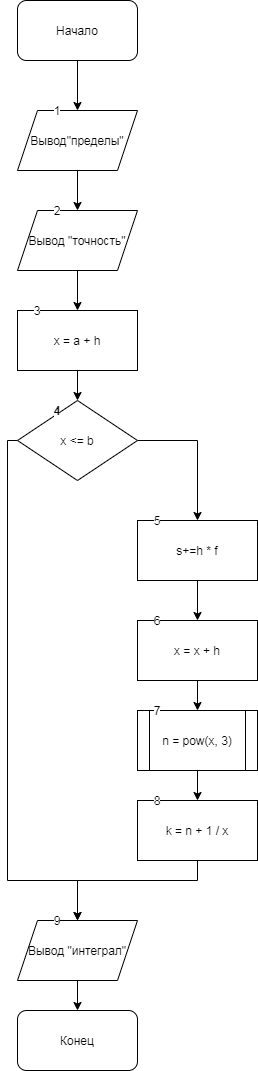

The diagram above was exported from draw.io. Its source (the exported page's mxGraphModel, read from the mxfile embedded in the PNG):
<mxGraphModel dx="559" dy="683" grid="1" gridSize="10" guides="1" tooltips="1" connect="1" arrows="1" fold="1" page="1" pageScale="1" pageWidth="827" pageHeight="1169" math="0" shadow="0">
  <root>
    <mxCell id="0" />
    <mxCell id="1" parent="0" />
    <mxCell id="3TqR9NBmZSAjQIrQRNcl-1" value="" style="edgeStyle=orthogonalEdgeStyle;rounded=0;orthogonalLoop=1;jettySize=auto;html=1;" edge="1" parent="1" source="3TqR9NBmZSAjQIrQRNcl-2" target="3TqR9NBmZSAjQIrQRNcl-4">
      <mxGeometry relative="1" as="geometry" />
    </mxCell>
    <mxCell id="3TqR9NBmZSAjQIrQRNcl-2" value="Начало" style="rounded=1;whiteSpace=wrap;html=1;" vertex="1" parent="1">
      <mxGeometry x="220" width="120" height="60" as="geometry" />
    </mxCell>
    <mxCell id="3TqR9NBmZSAjQIrQRNcl-3" value="" style="edgeStyle=orthogonalEdgeStyle;rounded=0;orthogonalLoop=1;jettySize=auto;html=1;" edge="1" parent="1" source="3TqR9NBmZSAjQIrQRNcl-4" target="3TqR9NBmZSAjQIrQRNcl-6">
      <mxGeometry relative="1" as="geometry" />
    </mxCell>
    <mxCell id="3TqR9NBmZSAjQIrQRNcl-4" value="Вывод&quot;пределы&quot;" style="shape=parallelogram;perimeter=parallelogramPerimeter;whiteSpace=wrap;html=1;fixedSize=1;rounded=0;" vertex="1" parent="1">
      <mxGeometry x="220" y="110" width="120" height="60" as="geometry" />
    </mxCell>
    <mxCell id="3TqR9NBmZSAjQIrQRNcl-5" value="" style="edgeStyle=orthogonalEdgeStyle;rounded=0;orthogonalLoop=1;jettySize=auto;html=1;" edge="1" parent="1" source="3TqR9NBmZSAjQIrQRNcl-6" target="3TqR9NBmZSAjQIrQRNcl-8">
      <mxGeometry relative="1" as="geometry" />
    </mxCell>
    <mxCell id="3TqR9NBmZSAjQIrQRNcl-6" value="Вывод &quot;точность&quot;" style="shape=parallelogram;perimeter=parallelogramPerimeter;whiteSpace=wrap;html=1;fixedSize=1;rounded=0;" vertex="1" parent="1">
      <mxGeometry x="220" y="210" width="120" height="60" as="geometry" />
    </mxCell>
    <mxCell id="3TqR9NBmZSAjQIrQRNcl-7" value="" style="edgeStyle=orthogonalEdgeStyle;rounded=0;orthogonalLoop=1;jettySize=auto;html=1;" edge="1" parent="1" source="3TqR9NBmZSAjQIrQRNcl-8" target="3TqR9NBmZSAjQIrQRNcl-11">
      <mxGeometry relative="1" as="geometry" />
    </mxCell>
    <mxCell id="3TqR9NBmZSAjQIrQRNcl-8" value="x = a + h" style="whiteSpace=wrap;html=1;rounded=0;" vertex="1" parent="1">
      <mxGeometry x="220" y="310" width="120" height="60" as="geometry" />
    </mxCell>
    <mxCell id="3TqR9NBmZSAjQIrQRNcl-9" style="edgeStyle=orthogonalEdgeStyle;rounded=0;orthogonalLoop=1;jettySize=auto;html=1;" edge="1" parent="1" source="3TqR9NBmZSAjQIrQRNcl-11">
      <mxGeometry relative="1" as="geometry">
        <mxPoint x="400" y="520" as="targetPoint" />
      </mxGeometry>
    </mxCell>
    <mxCell id="3TqR9NBmZSAjQIrQRNcl-10" style="edgeStyle=orthogonalEdgeStyle;rounded=0;orthogonalLoop=1;jettySize=auto;html=1;" edge="1" parent="1" source="3TqR9NBmZSAjQIrQRNcl-11">
      <mxGeometry relative="1" as="geometry">
        <mxPoint x="280" y="920" as="targetPoint" />
        <Array as="points">
          <mxPoint x="210" y="440" />
          <mxPoint x="210" y="880" />
          <mxPoint x="280" y="880" />
        </Array>
      </mxGeometry>
    </mxCell>
    <mxCell id="3TqR9NBmZSAjQIrQRNcl-11" value="x &amp;lt;= b" style="rhombus;whiteSpace=wrap;html=1;rounded=0;" vertex="1" parent="1">
      <mxGeometry x="220" y="400" width="120" height="80" as="geometry" />
    </mxCell>
    <mxCell id="3TqR9NBmZSAjQIrQRNcl-12" value="" style="edgeStyle=orthogonalEdgeStyle;rounded=0;orthogonalLoop=1;jettySize=auto;html=1;" edge="1" parent="1" source="3TqR9NBmZSAjQIrQRNcl-13" target="3TqR9NBmZSAjQIrQRNcl-15">
      <mxGeometry relative="1" as="geometry" />
    </mxCell>
    <mxCell id="3TqR9NBmZSAjQIrQRNcl-13" value="s+=h * f" style="rounded=0;whiteSpace=wrap;html=1;" vertex="1" parent="1">
      <mxGeometry x="340" y="520" width="120" height="60" as="geometry" />
    </mxCell>
    <mxCell id="3TqR9NBmZSAjQIrQRNcl-27" value="" style="edgeStyle=orthogonalEdgeStyle;rounded=0;orthogonalLoop=1;jettySize=auto;html=1;" edge="1" parent="1" source="3TqR9NBmZSAjQIrQRNcl-15" target="3TqR9NBmZSAjQIrQRNcl-26">
      <mxGeometry relative="1" as="geometry" />
    </mxCell>
    <mxCell id="3TqR9NBmZSAjQIrQRNcl-15" value="x = x + h" style="whiteSpace=wrap;html=1;rounded=0;" vertex="1" parent="1">
      <mxGeometry x="340" y="620" width="120" height="60" as="geometry" />
    </mxCell>
    <mxCell id="3TqR9NBmZSAjQIrQRNcl-19" value="1" style="text;html=1;strokeColor=none;fillColor=none;align=center;verticalAlign=middle;whiteSpace=wrap;rounded=0;glass=0;labelBackgroundColor=#ffffff;" vertex="1" parent="1">
      <mxGeometry x="240" y="100" width="40" height="20" as="geometry" />
    </mxCell>
    <mxCell id="3TqR9NBmZSAjQIrQRNcl-20" value="2" style="text;html=1;strokeColor=none;fillColor=none;align=center;verticalAlign=middle;whiteSpace=wrap;rounded=0;glass=0;labelBackgroundColor=#ffffff;" vertex="1" parent="1">
      <mxGeometry x="240" y="200" width="40" height="20" as="geometry" />
    </mxCell>
    <mxCell id="3TqR9NBmZSAjQIrQRNcl-21" value="3" style="text;html=1;strokeColor=none;fillColor=none;align=center;verticalAlign=middle;whiteSpace=wrap;rounded=0;glass=0;labelBackgroundColor=#ffffff;" vertex="1" parent="1">
      <mxGeometry x="220" y="300" width="40" height="20" as="geometry" />
    </mxCell>
    <mxCell id="3TqR9NBmZSAjQIrQRNcl-22" value="5" style="text;html=1;strokeColor=none;fillColor=none;align=center;verticalAlign=middle;whiteSpace=wrap;rounded=0;glass=0;labelBackgroundColor=#ffffff;" vertex="1" parent="1">
      <mxGeometry x="340" y="510" width="40" height="20" as="geometry" />
    </mxCell>
    <mxCell id="3TqR9NBmZSAjQIrQRNcl-23" value="4" style="text;html=1;strokeColor=none;fillColor=none;align=center;verticalAlign=middle;whiteSpace=wrap;rounded=0;glass=0;labelBackgroundColor=#ffffff;fontStyle=1" vertex="1" parent="1">
      <mxGeometry x="240" y="400" width="40" height="20" as="geometry" />
    </mxCell>
    <mxCell id="3TqR9NBmZSAjQIrQRNcl-24" value="6" style="text;html=1;strokeColor=none;fillColor=none;align=center;verticalAlign=middle;whiteSpace=wrap;rounded=0;glass=0;labelBackgroundColor=#ffffff;" vertex="1" parent="1">
      <mxGeometry x="340" y="610" width="40" height="20" as="geometry" />
    </mxCell>
    <mxCell id="3TqR9NBmZSAjQIrQRNcl-29" value="" style="edgeStyle=orthogonalEdgeStyle;rounded=0;orthogonalLoop=1;jettySize=auto;html=1;" edge="1" parent="1" source="3TqR9NBmZSAjQIrQRNcl-26" target="3TqR9NBmZSAjQIrQRNcl-28">
      <mxGeometry relative="1" as="geometry" />
    </mxCell>
    <mxCell id="3TqR9NBmZSAjQIrQRNcl-26" value="n = pow(x, 3)" style="shape=process;whiteSpace=wrap;html=1;backgroundOutline=1;rounded=0;" vertex="1" parent="1">
      <mxGeometry x="340" y="710" width="120" height="60" as="geometry" />
    </mxCell>
    <mxCell id="3TqR9NBmZSAjQIrQRNcl-30" style="edgeStyle=orthogonalEdgeStyle;rounded=0;orthogonalLoop=1;jettySize=auto;html=1;" edge="1" parent="1" source="3TqR9NBmZSAjQIrQRNcl-28">
      <mxGeometry relative="1" as="geometry">
        <mxPoint x="280" y="920" as="targetPoint" />
        <Array as="points">
          <mxPoint x="400" y="880" />
          <mxPoint x="280" y="880" />
        </Array>
      </mxGeometry>
    </mxCell>
    <mxCell id="3TqR9NBmZSAjQIrQRNcl-28" value="k = n + 1 / x" style="whiteSpace=wrap;html=1;rounded=0;" vertex="1" parent="1">
      <mxGeometry x="340" y="800" width="120" height="60" as="geometry" />
    </mxCell>
    <mxCell id="3TqR9NBmZSAjQIrQRNcl-32" value="" style="edgeStyle=orthogonalEdgeStyle;rounded=0;orthogonalLoop=1;jettySize=auto;html=1;" edge="1" parent="1" source="3TqR9NBmZSAjQIrQRNcl-33" target="3TqR9NBmZSAjQIrQRNcl-34">
      <mxGeometry relative="1" as="geometry" />
    </mxCell>
    <mxCell id="3TqR9NBmZSAjQIrQRNcl-33" value="Вывод &quot;интеграл&quot;" style="shape=parallelogram;perimeter=parallelogramPerimeter;whiteSpace=wrap;html=1;fixedSize=1;" vertex="1" parent="1">
      <mxGeometry x="220" y="920" width="120" height="60" as="geometry" />
    </mxCell>
    <mxCell id="3TqR9NBmZSAjQIrQRNcl-34" value="Конец" style="whiteSpace=wrap;html=1;rounded=1;glass=0;" vertex="1" parent="1">
      <mxGeometry x="220" y="1010" width="120" height="60" as="geometry" />
    </mxCell>
    <mxCell id="3TqR9NBmZSAjQIrQRNcl-35" value="7" style="text;html=1;strokeColor=none;fillColor=none;align=center;verticalAlign=middle;whiteSpace=wrap;rounded=0;glass=0;labelBackgroundColor=#ffffff;" vertex="1" parent="1">
      <mxGeometry x="340" y="700" width="40" height="20" as="geometry" />
    </mxCell>
    <mxCell id="3TqR9NBmZSAjQIrQRNcl-36" value="9" style="text;html=1;strokeColor=none;fillColor=none;align=center;verticalAlign=middle;whiteSpace=wrap;rounded=0;glass=0;labelBackgroundColor=#ffffff;" vertex="1" parent="1">
      <mxGeometry x="240" y="910" width="40" height="20" as="geometry" />
    </mxCell>
    <mxCell id="3TqR9NBmZSAjQIrQRNcl-37" value="8" style="text;html=1;strokeColor=none;fillColor=none;align=center;verticalAlign=middle;whiteSpace=wrap;rounded=0;glass=0;labelBackgroundColor=#ffffff;" vertex="1" parent="1">
      <mxGeometry x="340" y="790" width="40" height="20" as="geometry" />
    </mxCell>
  </root>
</mxGraphModel>